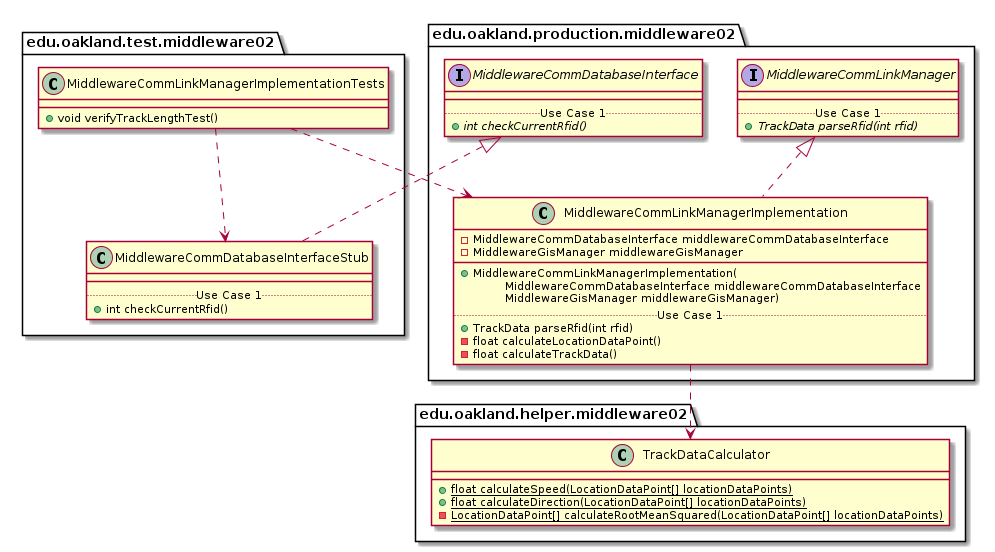

The diagram above was rendered by PlantUML. Its source (embedded in the PNG):
@startuml MiddlewareCommLinkManagerImplementationTests_Closure


package edu.oakland.test.middleware02 {
    class MiddlewareCommLinkManagerImplementationTests {
      + void verifyTrackLengthTest()
    }
}




package edu.oakland.test.middleware02 {
    class MiddlewareCommDatabaseInterfaceStub {
        __
        .. Use Case 1 ..
        + int checkCurrentRfid()
    }
}




package edu.oakland.production.middleware02 {
    interface MiddlewareCommDatabaseInterface {
        __
        .. Use Case 1 ..
        {abstract} + int checkCurrentRfid()
    }
}






MiddlewareCommDatabaseInterfaceStub .up.|> MiddlewareCommDatabaseInterface



MiddlewareCommLinkManagerImplementationTests ..> MiddlewareCommDatabaseInterfaceStub



package edu.oakland.production.middleware02 {
    class MiddlewareCommLinkManagerImplementation {
        - MiddlewareCommDatabaseInterface middlewareCommDatabaseInterface
        - MiddlewareGisManager middlewareGisManager
        __
        + MiddlewareCommLinkManagerImplementation(
        \tMiddlewareCommDatabaseInterface middlewareCommDatabaseInterface
        \tMiddlewareGisManager middlewareGisManager)
        .. Use Case 1 ..
        + TrackData parseRfid(int rfid)
        - float calculateLocationDataPoint()
        - float calculateTrackData()
    }
}




package edu.oakland.production.middleware02 {
    interface MiddlewareCommLinkManager {
        __
        .. Use Case 1 ..
        {abstract} + TrackData parseRfid(int rfid)
    }
}






MiddlewareCommLinkManagerImplementation .up.|> MiddlewareCommLinkManager



package edu.oakland.helper.middleware02 {
    class TrackDataCalculator {
        {static} + float calculateSpeed(LocationDataPoint[] locationDataPoints)
        {static} + float calculateDirection(LocationDataPoint[] locationDataPoints)
        {static} - LocationDataPoint[] calculateRootMeanSquared(LocationDataPoint[] locationDataPoints)
    }
}






MiddlewareCommLinkManagerImplementation ..> TrackDataCalculator



MiddlewareCommLinkManagerImplementationTests ..> MiddlewareCommLinkManagerImplementation



@enduml